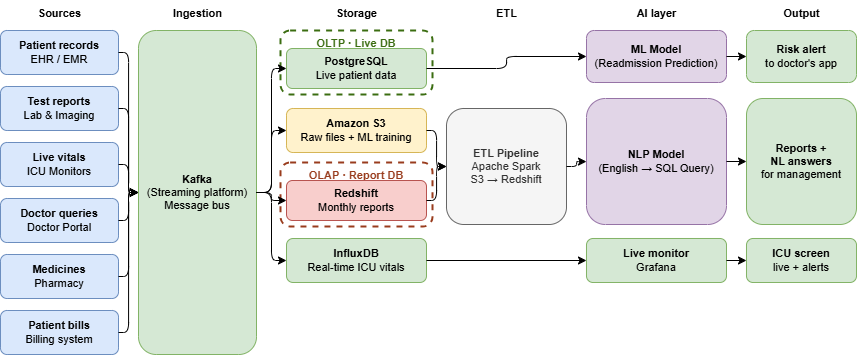

The diagram above was exported from draw.io. Its source (the exported page's mxGraphModel, read from the mxfile embedded in the PNG):
<mxGraphModel dx="1603" dy="834" grid="1" gridSize="10" guides="1" tooltips="1" connect="1" arrows="1" fold="1" page="1" pageScale="1" pageWidth="1169" pageHeight="827" math="0" shadow="0">
  <root>
    <mxCell id="0" />
    <mxCell id="1" parent="0" />
    <mxCell id="h1" parent="1" style="text;html=1;align=center;fontStyle=1;fontSize=11;" value="Sources" vertex="1">
      <mxGeometry height="20" width="118" x="10" y="10" as="geometry" />
    </mxCell>
    <mxCell id="h2" parent="1" style="text;html=1;align=center;fontStyle=1;fontSize=11;" value="Ingestion" vertex="1">
      <mxGeometry height="20" width="118" x="148" y="10" as="geometry" />
    </mxCell>
    <mxCell id="h3" parent="1" style="text;html=1;align=center;fontStyle=1;fontSize=11;" value="Storage" vertex="1">
      <mxGeometry height="20" width="140" x="296" y="10" as="geometry" />
    </mxCell>
    <mxCell id="h4" parent="1" style="text;html=1;align=center;fontStyle=1;fontSize=11;" value="ETL" vertex="1">
      <mxGeometry height="20" width="120" x="456" y="10" as="geometry" />
    </mxCell>
    <mxCell id="h5" parent="1" style="text;html=1;align=center;fontStyle=1;fontSize=11;" value="AI layer" vertex="1">
      <mxGeometry height="20" width="140" x="596" y="10" as="geometry" />
    </mxCell>
    <mxCell id="h6" parent="1" style="text;html=1;align=center;fontStyle=1;fontSize=11;" value="Output" vertex="1">
      <mxGeometry height="20" width="110" x="756" y="10" as="geometry" />
    </mxCell>
    <mxCell id="s1" parent="1" style="rounded=1;whiteSpace=wrap;html=1;fillColor=#dae8fc;strokeColor=#6c8ebf;fontSize=11;" value="&lt;b&gt;Patient records&lt;/b&gt;&lt;br&gt;EHR / EMR" vertex="1">
      <mxGeometry height="44" width="118" x="10" y="40" as="geometry" />
    </mxCell>
    <mxCell id="s2" parent="1" style="rounded=1;whiteSpace=wrap;html=1;fillColor=#dae8fc;strokeColor=#6c8ebf;fontSize=11;" value="&lt;b&gt;Test reports&lt;/b&gt;&lt;br&gt;Lab &amp; Imaging" vertex="1">
      <mxGeometry height="44" width="118" x="10" y="96" as="geometry" />
    </mxCell>
    <mxCell id="s3" parent="1" style="rounded=1;whiteSpace=wrap;html=1;fillColor=#dae8fc;strokeColor=#6c8ebf;fontSize=11;" value="&lt;b&gt;Live vitals&lt;/b&gt;&lt;br&gt;ICU Monitors" vertex="1">
      <mxGeometry height="44" width="118" x="10" y="152" as="geometry" />
    </mxCell>
    <mxCell id="s4" parent="1" style="rounded=1;whiteSpace=wrap;html=1;fillColor=#dae8fc;strokeColor=#6c8ebf;fontSize=11;" value="&lt;b&gt;Doctor queries&lt;/b&gt;&lt;br&gt;Doctor Portal" vertex="1">
      <mxGeometry height="44" width="118" x="10" y="208" as="geometry" />
    </mxCell>
    <mxCell id="s5" parent="1" style="rounded=1;whiteSpace=wrap;html=1;fillColor=#dae8fc;strokeColor=#6c8ebf;fontSize=11;" value="&lt;b&gt;Medicines&lt;/b&gt;&lt;br&gt;Pharmacy" vertex="1">
      <mxGeometry height="44" width="118" x="10" y="264" as="geometry" />
    </mxCell>
    <mxCell id="s6" parent="1" style="rounded=1;whiteSpace=wrap;html=1;fillColor=#dae8fc;strokeColor=#6c8ebf;fontSize=11;" value="&lt;b&gt;Patient bills&lt;/b&gt;&lt;br&gt;Billing system" vertex="1">
      <mxGeometry height="44" width="118" x="10" y="320" as="geometry" />
    </mxCell>
    <mxCell id="k1" parent="1" style="rounded=1;whiteSpace=wrap;html=1;fillColor=#d5e8d4;strokeColor=#82b366;fontSize=11;verticalAlign=middle;" value="&lt;b&gt;Kafka&lt;/b&gt;&lt;br&gt;(Streaming platform)&lt;br&gt;Message bus" vertex="1">
      <mxGeometry height="324" width="118" x="148" y="40" as="geometry" />
    </mxCell>
    <mxCell id="oltp_box" parent="1" style="rounded=1;whiteSpace=wrap;html=1;fillColor=none;strokeColor=#3B6D11;strokeWidth=2;dashed=1;fontSize=11;fontColor=#3B6D11;verticalAlign=top;fontStyle=1;" value="OLTP · Live DB" vertex="1">
      <mxGeometry height="64" width="152" x="290" y="40" as="geometry" />
    </mxCell>
    <mxCell id="pg" parent="1" style="rounded=1;whiteSpace=wrap;html=1;fillColor=#d5e8d4;strokeColor=#82b366;fontSize=11;" value="&lt;b&gt;PostgreSQL&lt;/b&gt;&lt;br&gt;Live patient data" vertex="1">
      <mxGeometry height="40" width="140" x="296" y="58" as="geometry" />
    </mxCell>
    <mxCell id="s3b" parent="1" style="rounded=1;whiteSpace=wrap;html=1;fillColor=#fff2cc;strokeColor=#d6b656;fontSize=11;" value="&lt;b&gt;Amazon S3&lt;/b&gt;&lt;br&gt;Raw files + ML training" vertex="1">
      <mxGeometry height="44" width="140" x="296" y="118" as="geometry" />
    </mxCell>
    <mxCell id="olap_box" parent="1" style="rounded=1;whiteSpace=wrap;html=1;fillColor=none;strokeColor=#993C1D;strokeWidth=2;dashed=1;fontSize=11;fontColor=#993C1D;verticalAlign=top;fontStyle=1;" value="OLAP · Report DB" vertex="1">
      <mxGeometry height="64" width="152" x="290" y="172" as="geometry" />
    </mxCell>
    <mxCell id="rs" parent="1" style="rounded=1;whiteSpace=wrap;html=1;fillColor=#f8cecc;strokeColor=#b85450;fontSize=11;" value="&lt;b&gt;Redshift&lt;/b&gt;&lt;br&gt;Monthly reports" vertex="1">
      <mxGeometry height="40" width="140" x="296" y="190" as="geometry" />
    </mxCell>
    <mxCell id="inf" parent="1" style="rounded=1;whiteSpace=wrap;html=1;fillColor=#d5e8d4;strokeColor=#82b366;fontSize=11;" value="&lt;b&gt;InfluxDB&lt;/b&gt;&lt;br&gt;Real-time ICU vitals" vertex="1">
      <mxGeometry height="44" width="140" x="296" y="248" as="geometry" />
    </mxCell>
    <mxCell id="etl" parent="1" style="rounded=1;whiteSpace=wrap;html=1;fillColor=#f5f5f5;strokeColor=#666666;fontSize=11;fontColor=#333333;" value="&lt;b&gt;ETL Pipeline&lt;/b&gt;&lt;br&gt;Apache Spark&lt;br&gt;S3 → Redshift" vertex="1">
      <mxGeometry height="116" width="120" x="456" y="118" as="geometry" />
    </mxCell>
    <mxCell id="ai1" parent="1" style="rounded=1;whiteSpace=wrap;html=1;fillColor=#e1d5e7;strokeColor=#9673a6;fontSize=11;" value="&lt;b&gt;ML Model&lt;/b&gt;&lt;br&gt;(Readmission Prediction)" vertex="1">
      <mxGeometry height="52" width="140" x="596" y="40" as="geometry" />
    </mxCell>
    <mxCell id="ai2" parent="1" style="rounded=1;whiteSpace=wrap;html=1;fillColor=#e1d5e7;strokeColor=#9673a6;fontSize=11;" value="&lt;b&gt;NLP Model&lt;/b&gt;&lt;br&gt;(English → SQL Query)" vertex="1">
      <mxGeometry height="126" width="140" x="596" y="108" as="geometry" />
    </mxCell>
    <mxCell id="ai3" parent="1" style="rounded=1;whiteSpace=wrap;html=1;fillColor=#d5e8d4;strokeColor=#82b366;fontSize=11;" value="&lt;b&gt;Live monitor&lt;/b&gt;&lt;br&gt;Grafana" vertex="1">
      <mxGeometry height="44" width="140" x="596" y="248" as="geometry" />
    </mxCell>
    <mxCell id="o1" parent="1" style="rounded=1;whiteSpace=wrap;html=1;fillColor=#d5e8d4;strokeColor=#82b366;fontSize=11;" value="&lt;b&gt;Risk alert&lt;/b&gt;&lt;br&gt;to doctor's app" vertex="1">
      <mxGeometry height="52" width="110" x="756" y="40" as="geometry" />
    </mxCell>
    <mxCell id="o2" parent="1" style="rounded=1;whiteSpace=wrap;html=1;fillColor=#d5e8d4;strokeColor=#82b366;fontSize=11;" value="&lt;b&gt;Reports +&lt;/b&gt;&lt;br&gt;&lt;b&gt;NL answers&lt;/b&gt;&lt;br&gt;for management" vertex="1">
      <mxGeometry height="126" width="110" x="756" y="108" as="geometry" />
    </mxCell>
    <mxCell id="o3" parent="1" style="rounded=1;whiteSpace=wrap;html=1;fillColor=#d5e8d4;strokeColor=#82b366;fontSize=11;" value="&lt;b&gt;ICU screen&lt;/b&gt;&lt;br&gt;live + alerts" vertex="1">
      <mxGeometry height="44" width="110" x="756" y="248" as="geometry" />
    </mxCell>
    <mxCell id="a1" edge="1" parent="1" source="s1" style="edgeStyle=orthogonalEdgeStyle;" target="k1">
      <mxGeometry relative="1" as="geometry" />
    </mxCell>
    <mxCell id="a2" edge="1" parent="1" source="s2" style="edgeStyle=orthogonalEdgeStyle;" target="k1">
      <mxGeometry relative="1" as="geometry" />
    </mxCell>
    <mxCell id="a3" edge="1" parent="1" source="s3" style="edgeStyle=orthogonalEdgeStyle;" target="k1">
      <mxGeometry relative="1" as="geometry" />
    </mxCell>
    <mxCell id="a4" edge="1" parent="1" source="s4" style="edgeStyle=orthogonalEdgeStyle;" target="k1">
      <mxGeometry relative="1" as="geometry" />
    </mxCell>
    <mxCell id="a5" edge="1" parent="1" source="s5" style="edgeStyle=orthogonalEdgeStyle;" target="k1">
      <mxGeometry relative="1" as="geometry" />
    </mxCell>
    <mxCell id="a6" edge="1" parent="1" source="s6" style="edgeStyle=orthogonalEdgeStyle;" target="k1">
      <mxGeometry relative="1" as="geometry" />
    </mxCell>
    <mxCell id="a7" edge="1" parent="1" source="k1" style="edgeStyle=orthogonalEdgeStyle;" target="pg">
      <mxGeometry relative="1" as="geometry" />
    </mxCell>
    <mxCell id="a8" edge="1" parent="1" source="k1" style="edgeStyle=orthogonalEdgeStyle;" target="s3b">
      <mxGeometry relative="1" as="geometry" />
    </mxCell>
    <mxCell id="a9" edge="1" parent="1" source="k1" style="edgeStyle=orthogonalEdgeStyle;" target="rs">
      <mxGeometry relative="1" as="geometry" />
    </mxCell>
    <mxCell id="a10" edge="1" parent="1" source="k1" style="edgeStyle=orthogonalEdgeStyle;" target="inf">
      <mxGeometry relative="1" as="geometry" />
    </mxCell>
    <mxCell id="a11" edge="1" parent="1" source="s3b" style="edgeStyle=orthogonalEdgeStyle;" target="etl">
      <mxGeometry relative="1" as="geometry" />
    </mxCell>
    <mxCell id="a12" edge="1" parent="1" source="rs" style="edgeStyle=orthogonalEdgeStyle;" target="etl">
      <mxGeometry relative="1" as="geometry" />
    </mxCell>
    <mxCell id="a13" edge="1" parent="1" source="etl" style="edgeStyle=orthogonalEdgeStyle;" target="ai2">
      <mxGeometry relative="1" as="geometry" />
    </mxCell>
    <mxCell id="a14" edge="1" parent="1" source="pg" style="edgeStyle=orthogonalEdgeStyle;" target="ai1">
      <mxGeometry relative="1" as="geometry" />
    </mxCell>
    <mxCell id="a15" edge="1" parent="1" source="inf" style="edgeStyle=orthogonalEdgeStyle;" target="ai3">
      <mxGeometry relative="1" as="geometry" />
    </mxCell>
    <mxCell id="a16" edge="1" parent="1" source="ai1" style="edgeStyle=orthogonalEdgeStyle;" target="o1">
      <mxGeometry relative="1" as="geometry" />
    </mxCell>
    <mxCell id="a17" edge="1" parent="1" source="ai2" style="edgeStyle=orthogonalEdgeStyle;" target="o2">
      <mxGeometry relative="1" as="geometry" />
    </mxCell>
    <mxCell id="a18" edge="1" parent="1" source="ai3" style="edgeStyle=orthogonalEdgeStyle;" target="o3">
      <mxGeometry relative="1" as="geometry" />
    </mxCell>
  </root>
</mxGraphModel>